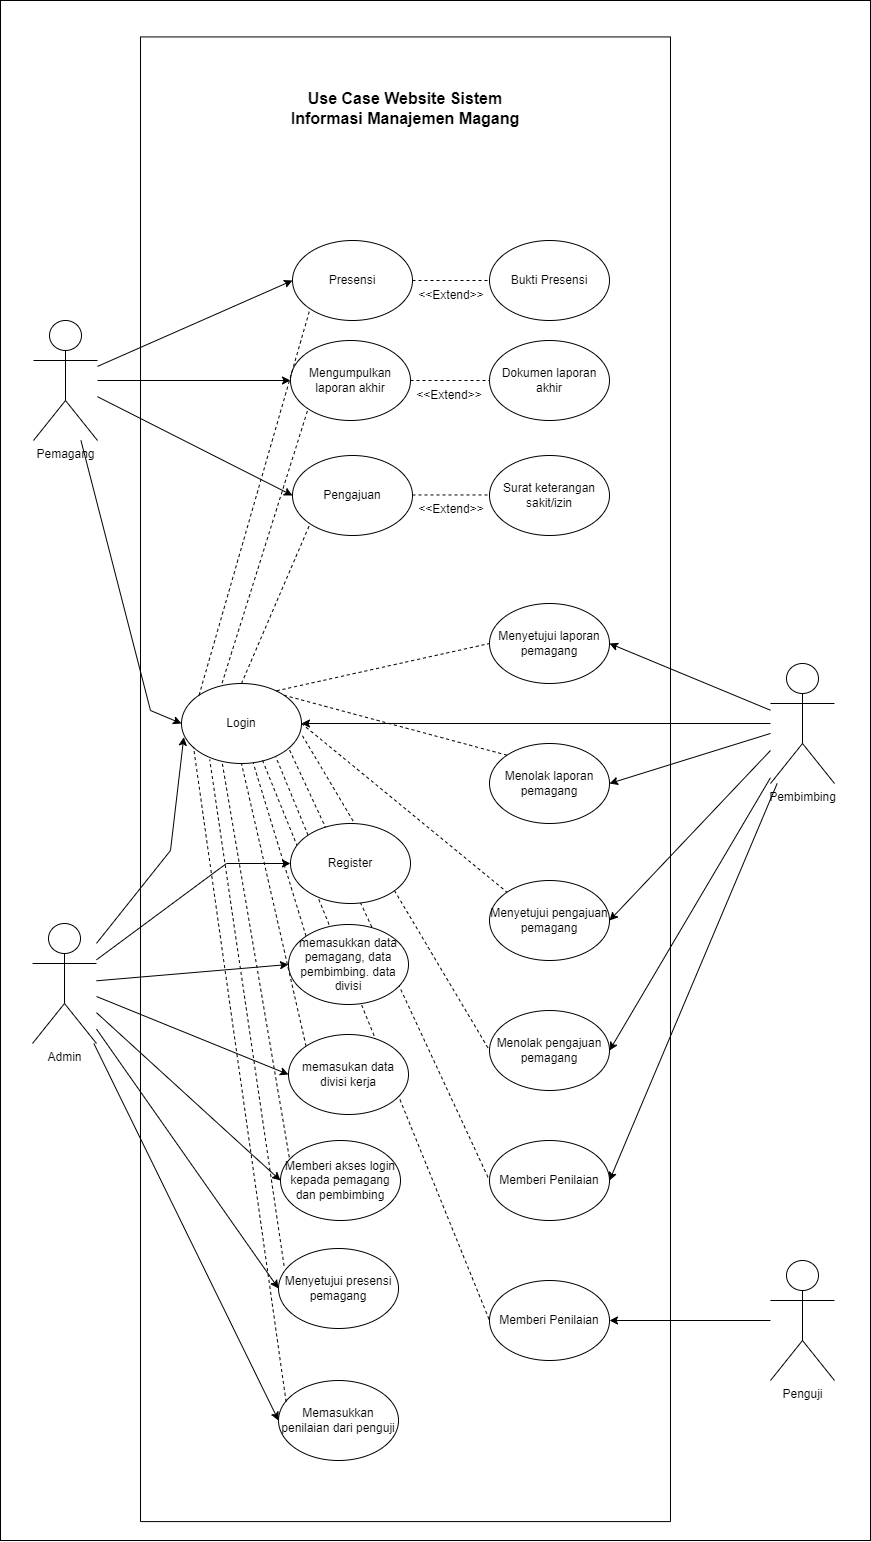

The diagram above was exported from draw.io. Its source (the exported page's mxGraphModel, read from the mxfile embedded in the PNG):
<mxGraphModel dx="2849" dy="1631" grid="1" gridSize="10" guides="1" tooltips="1" connect="1" arrows="1" fold="1" page="1" pageScale="1" pageWidth="850" pageHeight="1100" math="0" shadow="0">
  <root>
    <mxCell id="0" />
    <mxCell id="1" parent="0" />
    <mxCell id="2NW9rexm98amoM0QMIPI-5" value="" style="rounded=0;whiteSpace=wrap;html=1;" parent="1" vertex="1">
      <mxGeometry x="450" y="380" width="870" height="1540" as="geometry" />
    </mxCell>
    <mxCell id="dGjsHLQmuP17jYf3eFhZ-18" value="" style="rounded=0;whiteSpace=wrap;html=1;fontSize=12;rotation=90;" parent="1" vertex="1">
      <mxGeometry x="112.66" y="893.76" width="1484.66" height="530" as="geometry" />
    </mxCell>
    <mxCell id="YBkA2uIymchoeXdmOPPK-13" value="" style="endArrow=none;dashed=1;html=1;rounded=0;entryX=0.34;entryY=0.997;entryDx=0;entryDy=0;exitX=0.073;exitY=0.209;exitDx=0;exitDy=0;exitPerimeter=0;entryPerimeter=0;" parent="1" source="YBkA2uIymchoeXdmOPPK-3" target="h5rxHnJK-xTjEe4l9GgP-2" edge="1">
      <mxGeometry width="50" height="50" relative="1" as="geometry">
        <mxPoint x="516" y="1323" as="sourcePoint" />
        <mxPoint x="566" y="1273" as="targetPoint" />
      </mxGeometry>
    </mxCell>
    <mxCell id="C4rpEezJTOKsvagE06xi-7" value="Use Case Website Sistem Informasi Manajemen Magang" style="text;html=1;strokeColor=none;fillColor=none;align=center;verticalAlign=middle;whiteSpace=wrap;rounded=0;fontStyle=1;fontSize=16;" parent="1" vertex="1">
      <mxGeometry x="728.01" y="473" width="254" height="30" as="geometry" />
    </mxCell>
    <mxCell id="C4rpEezJTOKsvagE06xi-23" value="Pemagang" style="shape=umlActor;verticalLabelPosition=bottom;verticalAlign=top;html=1;outlineConnect=0;" parent="1" vertex="1">
      <mxGeometry x="483" y="700" width="64" height="120" as="geometry" />
    </mxCell>
    <mxCell id="F4ncCUjy7Nu1E5YoF641-2" value="Pengajuan" style="ellipse;whiteSpace=wrap;html=1;" parent="1" vertex="1">
      <mxGeometry x="742" y="835" width="120" height="80" as="geometry" />
    </mxCell>
    <mxCell id="F4ncCUjy7Nu1E5YoF641-3" value="Mengumpulkan laporan akhir" style="ellipse;whiteSpace=wrap;html=1;" parent="1" vertex="1">
      <mxGeometry x="740" y="720" width="120" height="80" as="geometry" />
    </mxCell>
    <mxCell id="F4ncCUjy7Nu1E5YoF641-4" value="" style="endArrow=classic;html=1;rounded=0;entryX=0;entryY=0.5;entryDx=0;entryDy=0;" parent="1" source="C4rpEezJTOKsvagE06xi-23" target="F4ncCUjy7Nu1E5YoF641-3" edge="1">
      <mxGeometry width="50" height="50" relative="1" as="geometry">
        <mxPoint x="697" y="860" as="sourcePoint" />
        <mxPoint x="747" y="810" as="targetPoint" />
      </mxGeometry>
    </mxCell>
    <mxCell id="h5rxHnJK-xTjEe4l9GgP-2" value="Login" style="ellipse;whiteSpace=wrap;html=1;" parent="1" vertex="1">
      <mxGeometry x="631" y="1063" width="120" height="80" as="geometry" />
    </mxCell>
    <mxCell id="S4kDf4QGJk3PvTBQu4IO-3" value="" style="endArrow=classic;html=1;rounded=0;entryX=0;entryY=0.5;entryDx=0;entryDy=0;" parent="1" source="C4rpEezJTOKsvagE06xi-23" target="F4ncCUjy7Nu1E5YoF641-2" edge="1">
      <mxGeometry width="50" height="50" relative="1" as="geometry">
        <mxPoint x="491" y="770" as="sourcePoint" />
        <mxPoint x="701" y="770" as="targetPoint" />
      </mxGeometry>
    </mxCell>
    <mxCell id="S4kDf4QGJk3PvTBQu4IO-5" value="" style="endArrow=classic;html=1;rounded=0;entryX=0;entryY=0.5;entryDx=0;entryDy=0;" parent="1" source="C4rpEezJTOKsvagE06xi-23" target="h5rxHnJK-xTjEe4l9GgP-2" edge="1">
      <mxGeometry width="50" height="50" relative="1" as="geometry">
        <mxPoint x="491" y="800.3999999999999" as="sourcePoint" />
        <mxPoint x="896" y="1093" as="targetPoint" />
        <Array as="points">
          <mxPoint x="600" y="1090" />
        </Array>
      </mxGeometry>
    </mxCell>
    <mxCell id="S4kDf4QGJk3PvTBQu4IO-7" value="" style="endArrow=none;dashed=1;html=1;rounded=0;entryX=0;entryY=1;entryDx=0;entryDy=0;exitX=0.338;exitY=-0.005;exitDx=0;exitDy=0;exitPerimeter=0;" parent="1" source="h5rxHnJK-xTjEe4l9GgP-2" target="F4ncCUjy7Nu1E5YoF641-3" edge="1">
      <mxGeometry width="50" height="50" relative="1" as="geometry">
        <mxPoint x="554.5735931288073" y="1073.7157287525383" as="sourcePoint" />
        <mxPoint x="775.5735931288068" y="683.2842712474617" as="targetPoint" />
      </mxGeometry>
    </mxCell>
    <mxCell id="S4kDf4QGJk3PvTBQu4IO-8" value="" style="endArrow=none;dashed=1;html=1;rounded=0;entryX=0;entryY=1;entryDx=0;entryDy=0;exitX=0.5;exitY=0;exitDx=0;exitDy=0;" parent="1" source="h5rxHnJK-xTjEe4l9GgP-2" target="F4ncCUjy7Nu1E5YoF641-2" edge="1">
      <mxGeometry width="50" height="50" relative="1" as="geometry">
        <mxPoint x="597" y="1062" as="sourcePoint" />
        <mxPoint x="767.5735931288273" y="798.2842712474489" as="targetPoint" />
      </mxGeometry>
    </mxCell>
    <mxCell id="S4kDf4QGJk3PvTBQu4IO-16" value="Admin" style="shape=umlActor;verticalLabelPosition=bottom;verticalAlign=top;html=1;outlineConnect=0;" parent="1" vertex="1">
      <mxGeometry x="482" y="1303" width="64" height="120" as="geometry" />
    </mxCell>
    <mxCell id="S4kDf4QGJk3PvTBQu4IO-17" value="" style="endArrow=classic;html=1;rounded=0;entryX=0.019;entryY=0.671;entryDx=0;entryDy=0;entryPerimeter=0;" parent="1" source="S4kDf4QGJk3PvTBQu4IO-16" target="h5rxHnJK-xTjEe4l9GgP-2" edge="1">
      <mxGeometry width="50" height="50" relative="1" as="geometry">
        <mxPoint x="606" y="1223" as="sourcePoint" />
        <mxPoint x="656" y="1173" as="targetPoint" />
        <Array as="points">
          <mxPoint x="620" y="1230" />
        </Array>
      </mxGeometry>
    </mxCell>
    <mxCell id="YBkA2uIymchoeXdmOPPK-3" value="Memberi akses login kepada pemagang dan pembimbing" style="ellipse;whiteSpace=wrap;html=1;" parent="1" vertex="1">
      <mxGeometry x="730" y="1520" width="120" height="80" as="geometry" />
    </mxCell>
    <mxCell id="YBkA2uIymchoeXdmOPPK-5" value="" style="endArrow=classic;html=1;rounded=0;entryX=0;entryY=0.5;entryDx=0;entryDy=0;" parent="1" source="S4kDf4QGJk3PvTBQu4IO-16" target="YBkA2uIymchoeXdmOPPK-1" edge="1">
      <mxGeometry width="50" height="50" relative="1" as="geometry">
        <mxPoint x="516" y="1483" as="sourcePoint" />
        <mxPoint x="566" y="1433" as="targetPoint" />
      </mxGeometry>
    </mxCell>
    <mxCell id="YBkA2uIymchoeXdmOPPK-6" value="" style="endArrow=classic;html=1;rounded=0;entryX=0;entryY=0.5;entryDx=0;entryDy=0;" parent="1" source="S4kDf4QGJk3PvTBQu4IO-16" target="YBkA2uIymchoeXdmOPPK-2" edge="1">
      <mxGeometry width="50" height="50" relative="1" as="geometry">
        <mxPoint x="516" y="1483" as="sourcePoint" />
        <mxPoint x="566" y="1433" as="targetPoint" />
      </mxGeometry>
    </mxCell>
    <mxCell id="YBkA2uIymchoeXdmOPPK-7" value="" style="endArrow=classic;html=1;rounded=0;entryX=0;entryY=0.5;entryDx=0;entryDy=0;" parent="1" source="S4kDf4QGJk3PvTBQu4IO-16" target="YBkA2uIymchoeXdmOPPK-3" edge="1">
      <mxGeometry width="50" height="50" relative="1" as="geometry">
        <mxPoint x="516" y="1483" as="sourcePoint" />
        <mxPoint x="566" y="1433" as="targetPoint" />
      </mxGeometry>
    </mxCell>
    <mxCell id="YBkA2uIymchoeXdmOPPK-10" value="" style="endArrow=classic;html=1;rounded=0;entryX=0;entryY=0.5;entryDx=0;entryDy=0;" parent="1" source="S4kDf4QGJk3PvTBQu4IO-16" target="YBkA2uIymchoeXdmOPPK-9" edge="1">
      <mxGeometry width="50" height="50" relative="1" as="geometry">
        <mxPoint x="516" y="1323" as="sourcePoint" />
        <mxPoint x="566" y="1273" as="targetPoint" />
        <Array as="points">
          <mxPoint x="676" y="1243" />
        </Array>
      </mxGeometry>
    </mxCell>
    <mxCell id="YBkA2uIymchoeXdmOPPK-11" value="" style="endArrow=none;dashed=1;html=1;rounded=0;exitX=0;exitY=0;exitDx=0;exitDy=0;" parent="1" source="YBkA2uIymchoeXdmOPPK-1" target="h5rxHnJK-xTjEe4l9GgP-2" edge="1">
      <mxGeometry width="50" height="50" relative="1" as="geometry">
        <mxPoint x="770" y="1310" as="sourcePoint" />
        <mxPoint x="730" y="1130" as="targetPoint" />
      </mxGeometry>
    </mxCell>
    <mxCell id="YBkA2uIymchoeXdmOPPK-12" value="" style="endArrow=none;dashed=1;html=1;rounded=0;exitX=0;exitY=0;exitDx=0;exitDy=0;entryX=0.5;entryY=1;entryDx=0;entryDy=0;" parent="1" source="YBkA2uIymchoeXdmOPPK-2" target="h5rxHnJK-xTjEe4l9GgP-2" edge="1">
      <mxGeometry width="50" height="50" relative="1" as="geometry">
        <mxPoint x="516" y="1323" as="sourcePoint" />
        <mxPoint x="566" y="1273" as="targetPoint" />
      </mxGeometry>
    </mxCell>
    <mxCell id="YBkA2uIymchoeXdmOPPK-14" value="" style="endArrow=none;dashed=1;html=1;rounded=0;exitX=0;exitY=0;exitDx=0;exitDy=0;entryX=0.787;entryY=0.921;entryDx=0;entryDy=0;entryPerimeter=0;" parent="1" source="YBkA2uIymchoeXdmOPPK-9" target="h5rxHnJK-xTjEe4l9GgP-2" edge="1">
      <mxGeometry width="50" height="50" relative="1" as="geometry">
        <mxPoint x="516" y="1053" as="sourcePoint" />
        <mxPoint x="730" y="1130" as="targetPoint" />
      </mxGeometry>
    </mxCell>
    <mxCell id="dGjsHLQmuP17jYf3eFhZ-7" value="" style="endArrow=none;dashed=1;html=1;rounded=0;exitX=1;exitY=0.5;exitDx=0;exitDy=0;" parent="1" source="F4ncCUjy7Nu1E5YoF641-3" edge="1">
      <mxGeometry width="50" height="50" relative="1" as="geometry">
        <mxPoint x="860.4264068711832" y="683.2842712474558" as="sourcePoint" />
        <mxPoint x="940" y="760" as="targetPoint" />
      </mxGeometry>
    </mxCell>
    <mxCell id="dGjsHLQmuP17jYf3eFhZ-12" value="" style="endArrow=none;dashed=1;html=1;rounded=0;exitX=1;exitY=0.5;exitDx=0;exitDy=0;" parent="1" edge="1">
      <mxGeometry width="50" height="50" relative="1" as="geometry">
        <mxPoint x="861.9999999999998" y="874.47" as="sourcePoint" />
        <mxPoint x="942" y="874.47" as="targetPoint" />
      </mxGeometry>
    </mxCell>
    <mxCell id="dGjsHLQmuP17jYf3eFhZ-14" value="Dokumen laporan akhir" style="ellipse;whiteSpace=wrap;html=1;fontSize=12;" parent="1" vertex="1">
      <mxGeometry x="939" y="720" width="120" height="80" as="geometry" />
    </mxCell>
    <mxCell id="dGjsHLQmuP17jYf3eFhZ-15" value="Surat keterangan sakit/izin" style="ellipse;whiteSpace=wrap;html=1;fontSize=12;" parent="1" vertex="1">
      <mxGeometry x="939" y="835" width="120" height="80" as="geometry" />
    </mxCell>
    <mxCell id="dGjsHLQmuP17jYf3eFhZ-20" value="&amp;lt;&amp;lt;Extend&amp;gt;&amp;gt;" style="text;html=1;strokeColor=none;fillColor=none;align=center;verticalAlign=middle;whiteSpace=wrap;rounded=0;" parent="1" vertex="1">
      <mxGeometry x="869" y="760" width="60" height="30" as="geometry" />
    </mxCell>
    <mxCell id="dGjsHLQmuP17jYf3eFhZ-23" value="&amp;lt;&amp;lt;Extend&amp;gt;&amp;gt;" style="text;html=1;strokeColor=none;fillColor=none;align=center;verticalAlign=middle;whiteSpace=wrap;rounded=0;" parent="1" vertex="1">
      <mxGeometry x="871" y="874" width="60" height="30" as="geometry" />
    </mxCell>
    <mxCell id="r_G0T44UTEXJioMyfuWW-1" value="Pembimbing" style="shape=umlActor;verticalLabelPosition=bottom;verticalAlign=top;html=1;outlineConnect=0;" parent="1" vertex="1">
      <mxGeometry x="1220" y="1043" width="64" height="120" as="geometry" />
    </mxCell>
    <mxCell id="r_G0T44UTEXJioMyfuWW-2" value="" style="endArrow=classic;html=1;rounded=0;entryX=1;entryY=0.5;entryDx=0;entryDy=0;" parent="1" source="r_G0T44UTEXJioMyfuWW-1" target="h5rxHnJK-xTjEe4l9GgP-2" edge="1">
      <mxGeometry width="50" height="50" relative="1" as="geometry">
        <mxPoint x="557" y="786.2114537444934" as="sourcePoint" />
        <mxPoint x="752" y="885.0000000000002" as="targetPoint" />
      </mxGeometry>
    </mxCell>
    <mxCell id="r_G0T44UTEXJioMyfuWW-5" value="Menyetujui laporan pemagang" style="ellipse;whiteSpace=wrap;html=1;fontSize=12;" parent="1" vertex="1">
      <mxGeometry x="939" y="983" width="120" height="80" as="geometry" />
    </mxCell>
    <mxCell id="r_G0T44UTEXJioMyfuWW-6" value="Menyetujui pengajuan pemagang" style="ellipse;whiteSpace=wrap;html=1;fontSize=12;" parent="1" vertex="1">
      <mxGeometry x="939" y="1260" width="120" height="80" as="geometry" />
    </mxCell>
    <mxCell id="r_G0T44UTEXJioMyfuWW-10" value="" style="endArrow=classic;html=1;rounded=0;entryX=1;entryY=0.5;entryDx=0;entryDy=0;" parent="1" source="r_G0T44UTEXJioMyfuWW-1" target="r_G0T44UTEXJioMyfuWW-5" edge="1">
      <mxGeometry width="50" height="50" relative="1" as="geometry">
        <mxPoint x="1230" y="1113" as="sourcePoint" />
        <mxPoint x="761" y="1113" as="targetPoint" />
      </mxGeometry>
    </mxCell>
    <mxCell id="r_G0T44UTEXJioMyfuWW-11" value="" style="endArrow=classic;html=1;rounded=0;entryX=1;entryY=0.5;entryDx=0;entryDy=0;" parent="1" target="r_G0T44UTEXJioMyfuWW-6" edge="1">
      <mxGeometry width="50" height="50" relative="1" as="geometry">
        <mxPoint x="1220" y="1130" as="sourcePoint" />
        <mxPoint x="1069" y="1033" as="targetPoint" />
      </mxGeometry>
    </mxCell>
    <mxCell id="r_G0T44UTEXJioMyfuWW-12" value="Menolak laporan pemagang" style="ellipse;whiteSpace=wrap;html=1;fontSize=12;" parent="1" vertex="1">
      <mxGeometry x="939" y="1123" width="120" height="80" as="geometry" />
    </mxCell>
    <mxCell id="r_G0T44UTEXJioMyfuWW-13" value="Menolak pengajuan pemagang" style="ellipse;whiteSpace=wrap;html=1;fontSize=12;" parent="1" vertex="1">
      <mxGeometry x="939" y="1390" width="120" height="80" as="geometry" />
    </mxCell>
    <mxCell id="r_G0T44UTEXJioMyfuWW-14" value="" style="endArrow=classic;html=1;rounded=0;entryX=1;entryY=0.5;entryDx=0;entryDy=0;" parent="1" source="r_G0T44UTEXJioMyfuWW-1" target="r_G0T44UTEXJioMyfuWW-12" edge="1">
      <mxGeometry width="50" height="50" relative="1" as="geometry">
        <mxPoint x="1230" y="1099.7357512953367" as="sourcePoint" />
        <mxPoint x="1069" y="1033" as="targetPoint" />
      </mxGeometry>
    </mxCell>
    <mxCell id="r_G0T44UTEXJioMyfuWW-15" value="" style="endArrow=classic;html=1;rounded=0;entryX=1;entryY=0.5;entryDx=0;entryDy=0;" parent="1" source="r_G0T44UTEXJioMyfuWW-1" target="r_G0T44UTEXJioMyfuWW-13" edge="1">
      <mxGeometry width="50" height="50" relative="1" as="geometry">
        <mxPoint x="1230" y="1145.663212435233" as="sourcePoint" />
        <mxPoint x="1069" y="1310" as="targetPoint" />
      </mxGeometry>
    </mxCell>
    <mxCell id="x1GGMwewqilcZ04Ubcke-1" value="Presensi" style="ellipse;whiteSpace=wrap;html=1;" parent="1" vertex="1">
      <mxGeometry x="742" y="620" width="120" height="80" as="geometry" />
    </mxCell>
    <mxCell id="x1GGMwewqilcZ04Ubcke-2" value="" style="endArrow=classic;html=1;rounded=0;entryX=0;entryY=0.5;entryDx=0;entryDy=0;" parent="1" source="C4rpEezJTOKsvagE06xi-23" target="x1GGMwewqilcZ04Ubcke-1" edge="1">
      <mxGeometry width="50" height="50" relative="1" as="geometry">
        <mxPoint x="631.0328767123287" y="360" as="sourcePoint" />
        <mxPoint x="750" y="770" as="targetPoint" />
      </mxGeometry>
    </mxCell>
    <mxCell id="x1GGMwewqilcZ04Ubcke-3" value="Bukti Presensi" style="ellipse;whiteSpace=wrap;html=1;fontSize=12;" parent="1" vertex="1">
      <mxGeometry x="939" y="620" width="120" height="80" as="geometry" />
    </mxCell>
    <mxCell id="x1GGMwewqilcZ04Ubcke-4" value="" style="endArrow=none;dashed=1;html=1;rounded=0;exitX=1;exitY=0.5;exitDx=0;exitDy=0;" parent="1" source="x1GGMwewqilcZ04Ubcke-1" edge="1">
      <mxGeometry width="50" height="50" relative="1" as="geometry">
        <mxPoint x="879.9999999999998" y="659.87" as="sourcePoint" />
        <mxPoint x="940" y="660" as="targetPoint" />
      </mxGeometry>
    </mxCell>
    <mxCell id="x1GGMwewqilcZ04Ubcke-5" value="&amp;lt;&amp;lt;Extend&amp;gt;&amp;gt;" style="text;html=1;strokeColor=none;fillColor=none;align=center;verticalAlign=middle;whiteSpace=wrap;rounded=0;" parent="1" vertex="1">
      <mxGeometry x="871" y="660" width="60" height="30" as="geometry" />
    </mxCell>
    <mxCell id="x1GGMwewqilcZ04Ubcke-6" value="" style="endArrow=none;dashed=1;html=1;rounded=0;entryX=0;entryY=1;entryDx=0;entryDy=0;exitX=0;exitY=0;exitDx=0;exitDy=0;" parent="1" source="h5rxHnJK-xTjEe4l9GgP-2" target="x1GGMwewqilcZ04Ubcke-1" edge="1">
      <mxGeometry width="50" height="50" relative="1" as="geometry">
        <mxPoint x="681.5599999999997" y="1072.6000000000001" as="sourcePoint" />
        <mxPoint x="767.5735931288073" y="798.2842712474621" as="targetPoint" />
      </mxGeometry>
    </mxCell>
    <mxCell id="x1GGMwewqilcZ04Ubcke-7" value="Menyetujui presensi pemagang" style="ellipse;whiteSpace=wrap;html=1;" parent="1" vertex="1">
      <mxGeometry x="728.01" y="1628" width="120" height="80" as="geometry" />
    </mxCell>
    <mxCell id="x1GGMwewqilcZ04Ubcke-8" value="" style="endArrow=classic;html=1;rounded=0;entryX=0;entryY=0.5;entryDx=0;entryDy=0;" parent="1" source="S4kDf4QGJk3PvTBQu4IO-16" target="x1GGMwewqilcZ04Ubcke-7" edge="1">
      <mxGeometry width="50" height="50" relative="1" as="geometry">
        <mxPoint x="556" y="1402.1851851851861" as="sourcePoint" />
        <mxPoint x="739.9999999999932" y="1570" as="targetPoint" />
      </mxGeometry>
    </mxCell>
    <mxCell id="x1GGMwewqilcZ04Ubcke-9" value="" style="endArrow=none;dashed=1;html=1;rounded=0;entryX=0.235;entryY=0.95;entryDx=0;entryDy=0;exitX=0.046;exitY=0.216;exitDx=0;exitDy=0;exitPerimeter=0;entryPerimeter=0;" parent="1" source="x1GGMwewqilcZ04Ubcke-7" target="h5rxHnJK-xTjEe4l9GgP-2" edge="1">
      <mxGeometry width="50" height="50" relative="1" as="geometry">
        <mxPoint x="748.7599999999998" y="1546.7199999999998" as="sourcePoint" />
        <mxPoint x="681.8000000000002" y="1152.7600000000002" as="targetPoint" />
      </mxGeometry>
    </mxCell>
    <mxCell id="x1GGMwewqilcZ04Ubcke-11" value="Memberi Penilaian" style="ellipse;whiteSpace=wrap;html=1;fontSize=12;" parent="1" vertex="1">
      <mxGeometry x="939" y="1520" width="120" height="80" as="geometry" />
    </mxCell>
    <mxCell id="x1GGMwewqilcZ04Ubcke-12" value="" style="endArrow=classic;html=1;rounded=0;entryX=1;entryY=0.5;entryDx=0;entryDy=0;" parent="1" source="r_G0T44UTEXJioMyfuWW-1" target="x1GGMwewqilcZ04Ubcke-11" edge="1">
      <mxGeometry width="50" height="50" relative="1" as="geometry">
        <mxPoint x="1230" y="1167.2176165803123" as="sourcePoint" />
        <mxPoint x="1069.000000000005" y="1439.9999999999998" as="targetPoint" />
      </mxGeometry>
    </mxCell>
    <mxCell id="x1GGMwewqilcZ04Ubcke-13" value="" style="endArrow=none;dashed=1;html=1;rounded=0;entryX=0;entryY=0.5;entryDx=0;entryDy=0;exitX=0.792;exitY=0.091;exitDx=0;exitDy=0;exitPerimeter=0;" parent="1" source="h5rxHnJK-xTjEe4l9GgP-2" target="r_G0T44UTEXJioMyfuWW-5" edge="1">
      <mxGeometry width="50" height="50" relative="1" as="geometry">
        <mxPoint x="701" y="1073" as="sourcePoint" />
        <mxPoint x="769.5735931288004" y="913.2842712474667" as="targetPoint" />
      </mxGeometry>
    </mxCell>
    <mxCell id="x1GGMwewqilcZ04Ubcke-14" value="" style="endArrow=none;dashed=1;html=1;rounded=0;entryX=0;entryY=0;entryDx=0;entryDy=0;exitX=1;exitY=0;exitDx=0;exitDy=0;" parent="1" source="h5rxHnJK-xTjEe4l9GgP-2" target="r_G0T44UTEXJioMyfuWW-12" edge="1">
      <mxGeometry width="50" height="50" relative="1" as="geometry">
        <mxPoint x="736.04" y="1080.28" as="sourcePoint" />
        <mxPoint x="948.9999999999952" y="1033" as="targetPoint" />
      </mxGeometry>
    </mxCell>
    <mxCell id="x1GGMwewqilcZ04Ubcke-15" value="" style="endArrow=none;dashed=1;html=1;rounded=0;entryX=0;entryY=0;entryDx=0;entryDy=0;exitX=1;exitY=0.5;exitDx=0;exitDy=0;" parent="1" source="h5rxHnJK-xTjEe4l9GgP-2" target="r_G0T44UTEXJioMyfuWW-6" edge="1">
      <mxGeometry width="50" height="50" relative="1" as="geometry">
        <mxPoint x="743.4264068711927" y="1084.7157287525383" as="sourcePoint" />
        <mxPoint x="966.5735931288004" y="1144.7157287525336" as="targetPoint" />
      </mxGeometry>
    </mxCell>
    <mxCell id="x1GGMwewqilcZ04Ubcke-16" value="" style="endArrow=none;dashed=1;html=1;rounded=0;entryX=0;entryY=0.5;entryDx=0;entryDy=0;exitX=1.008;exitY=0.653;exitDx=0;exitDy=0;exitPerimeter=0;" parent="1" source="h5rxHnJK-xTjEe4l9GgP-2" target="r_G0T44UTEXJioMyfuWW-13" edge="1">
      <mxGeometry width="50" height="50" relative="1" as="geometry">
        <mxPoint x="761" y="1113" as="sourcePoint" />
        <mxPoint x="966.5735931288004" y="1281.7157287525336" as="targetPoint" />
      </mxGeometry>
    </mxCell>
    <mxCell id="x1GGMwewqilcZ04Ubcke-17" value="" style="endArrow=none;dashed=1;html=1;rounded=0;entryX=0;entryY=0.5;entryDx=0;entryDy=0;exitX=0.901;exitY=0.833;exitDx=0;exitDy=0;exitPerimeter=0;" parent="1" source="h5rxHnJK-xTjEe4l9GgP-2" target="x1GGMwewqilcZ04Ubcke-11" edge="1">
      <mxGeometry width="50" height="50" relative="1" as="geometry">
        <mxPoint x="761.96" y="1125.2400000000002" as="sourcePoint" />
        <mxPoint x="948.9999999999952" y="1439.9999999999998" as="targetPoint" />
      </mxGeometry>
    </mxCell>
    <mxCell id="T2NZ8n2z-qNYrA1ZuevJ-1" value="Memasukkan penilaian dari penguji" style="ellipse;whiteSpace=wrap;html=1;" parent="1" vertex="1">
      <mxGeometry x="728.01" y="1760" width="120" height="80" as="geometry" />
    </mxCell>
    <mxCell id="T2NZ8n2z-qNYrA1ZuevJ-2" value="" style="endArrow=classic;html=1;rounded=0;entryX=0;entryY=0.5;entryDx=0;entryDy=0;" parent="1" source="S4kDf4QGJk3PvTBQu4IO-16" target="T2NZ8n2z-qNYrA1ZuevJ-1" edge="1">
      <mxGeometry width="50" height="50" relative="1" as="geometry">
        <mxPoint x="556" y="1418.6053455446008" as="sourcePoint" />
        <mxPoint x="738.0100000000002" y="1678" as="targetPoint" />
      </mxGeometry>
    </mxCell>
    <mxCell id="T2NZ8n2z-qNYrA1ZuevJ-3" value="" style="endArrow=none;dashed=1;html=1;rounded=0;exitX=0.063;exitY=0.265;exitDx=0;exitDy=0;entryX=0.1;entryY=0.792;entryDx=0;entryDy=0;entryPerimeter=0;exitPerimeter=0;" parent="1" source="T2NZ8n2z-qNYrA1ZuevJ-1" target="h5rxHnJK-xTjEe4l9GgP-2" edge="1">
      <mxGeometry width="50" height="50" relative="1" as="geometry">
        <mxPoint x="743.5300000000002" y="1655.2800000000002" as="sourcePoint" />
        <mxPoint x="659" y="1130" as="targetPoint" />
      </mxGeometry>
    </mxCell>
    <mxCell id="2NW9rexm98amoM0QMIPI-1" value="Penguji" style="shape=umlActor;verticalLabelPosition=bottom;verticalAlign=top;html=1;outlineConnect=0;" parent="1" vertex="1">
      <mxGeometry x="1220" y="1640" width="64" height="120" as="geometry" />
    </mxCell>
    <mxCell id="2NW9rexm98amoM0QMIPI-2" value="Memberi Penilaian" style="ellipse;whiteSpace=wrap;html=1;fontSize=12;" parent="1" vertex="1">
      <mxGeometry x="939" y="1660" width="120" height="80" as="geometry" />
    </mxCell>
    <mxCell id="2NW9rexm98amoM0QMIPI-3" value="" style="endArrow=classic;html=1;rounded=0;" parent="1" source="2NW9rexm98amoM0QMIPI-1" target="2NW9rexm98amoM0QMIPI-2" edge="1">
      <mxGeometry width="50" height="50" relative="1" as="geometry">
        <mxPoint x="1236.660831509847" y="1173" as="sourcePoint" />
        <mxPoint x="1069.0000000000005" y="1570" as="targetPoint" />
      </mxGeometry>
    </mxCell>
    <mxCell id="2NW9rexm98amoM0QMIPI-4" value="" style="endArrow=none;dashed=1;html=1;rounded=0;entryX=0;entryY=0.5;entryDx=0;entryDy=0;exitX=0.675;exitY=0.961;exitDx=0;exitDy=0;exitPerimeter=0;" parent="1" source="h5rxHnJK-xTjEe4l9GgP-2" target="2NW9rexm98amoM0QMIPI-2" edge="1">
      <mxGeometry width="50" height="50" relative="1" as="geometry">
        <mxPoint x="754.28" y="1134.36" as="sourcePoint" />
        <mxPoint x="949.0000000000005" y="1570" as="targetPoint" />
      </mxGeometry>
    </mxCell>
    <mxCell id="YBkA2uIymchoeXdmOPPK-9" value="Register" style="ellipse;whiteSpace=wrap;html=1;" parent="1" vertex="1">
      <mxGeometry x="740" y="1203" width="120" height="80" as="geometry" />
    </mxCell>
    <mxCell id="YBkA2uIymchoeXdmOPPK-1" value="memasukkan data pemagang, data pembimbing. data divisi" style="ellipse;whiteSpace=wrap;html=1;" parent="1" vertex="1">
      <mxGeometry x="738" y="1304" width="120" height="80" as="geometry" />
    </mxCell>
    <mxCell id="YBkA2uIymchoeXdmOPPK-2" value="memasukan data divisi kerja" style="ellipse;whiteSpace=wrap;html=1;" parent="1" vertex="1">
      <mxGeometry x="738" y="1414" width="120" height="80" as="geometry" />
    </mxCell>
  </root>
</mxGraphModel>